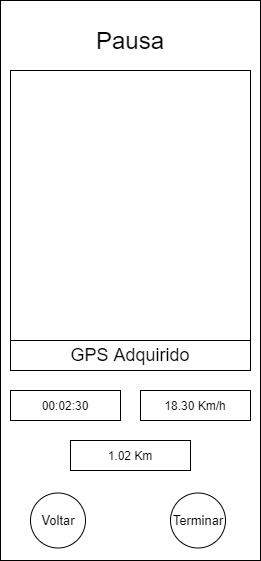

The diagram above was exported from draw.io. Its source (the exported page's mxGraphModel, read from the mxfile embedded in the PNG):
<mxGraphModel dx="1422" dy="794" grid="1" gridSize="10" guides="1" tooltips="1" connect="1" arrows="1" fold="1" page="1" pageScale="1" pageWidth="827" pageHeight="1169" math="0" shadow="0">
  <root>
    <mxCell id="0" />
    <mxCell id="1" parent="0" />
    <mxCell id="stZKdTDXSeTJPusdR-f_-1" value="" style="rounded=0;whiteSpace=wrap;html=1;" parent="1" vertex="1">
      <mxGeometry x="40" y="40" width="260" height="560" as="geometry" />
    </mxCell>
    <mxCell id="stZKdTDXSeTJPusdR-f_-14" value="&lt;font style=&quot;font-size: 18px&quot;&gt;GPS Adquirido&lt;/font&gt;" style="rounded=0;whiteSpace=wrap;html=1;align=center;" parent="1" vertex="1">
      <mxGeometry x="50" y="380" width="240" height="30" as="geometry" />
    </mxCell>
    <mxCell id="GOVpLha1Pa8c-CNVcwbZ-1" value="" style="ellipse;whiteSpace=wrap;html=1;aspect=fixed;" parent="1" vertex="1">
      <mxGeometry x="70" y="532.5" width="55" height="55" as="geometry" />
    </mxCell>
    <mxCell id="GOVpLha1Pa8c-CNVcwbZ-2" value="" style="rounded=0;whiteSpace=wrap;html=1;" parent="1" vertex="1">
      <mxGeometry x="50" y="110" width="240" height="270" as="geometry" />
    </mxCell>
    <mxCell id="GOVpLha1Pa8c-CNVcwbZ-3" value="&lt;font style=&quot;font-size: 13px&quot;&gt;Voltar&lt;/font&gt;" style="text;html=1;strokeColor=none;fillColor=none;align=center;verticalAlign=middle;whiteSpace=wrap;rounded=0;" parent="1" vertex="1">
      <mxGeometry x="77.5" y="550" width="40" height="20" as="geometry" />
    </mxCell>
    <mxCell id="eB7r94q975lbdKvKn-rO-1" value="" style="ellipse;whiteSpace=wrap;html=1;aspect=fixed;" vertex="1" parent="1">
      <mxGeometry x="210" y="532.5" width="55" height="55" as="geometry" />
    </mxCell>
    <mxCell id="eB7r94q975lbdKvKn-rO-2" value="&lt;font style=&quot;font-size: 13px&quot;&gt;Terminar&lt;/font&gt;" style="text;html=1;strokeColor=none;fillColor=none;align=center;verticalAlign=middle;whiteSpace=wrap;rounded=0;" vertex="1" parent="1">
      <mxGeometry x="217.5" y="550" width="40" height="20" as="geometry" />
    </mxCell>
    <mxCell id="eB7r94q975lbdKvKn-rO-3" value="&lt;font style=&quot;font-size: 24px&quot;&gt;Pausa&lt;/font&gt;" style="text;html=1;strokeColor=none;fillColor=none;align=center;verticalAlign=middle;whiteSpace=wrap;rounded=0;" vertex="1" parent="1">
      <mxGeometry x="90" y="70" width="160" height="20" as="geometry" />
    </mxCell>
    <mxCell id="eB7r94q975lbdKvKn-rO-5" value="00:02:30" style="rounded=0;whiteSpace=wrap;html=1;" vertex="1" parent="1">
      <mxGeometry x="50" y="430" width="110" height="30" as="geometry" />
    </mxCell>
    <mxCell id="eB7r94q975lbdKvKn-rO-6" value="18.30 Km/h" style="rounded=0;whiteSpace=wrap;html=1;" vertex="1" parent="1">
      <mxGeometry x="180" y="430" width="110" height="30" as="geometry" />
    </mxCell>
    <mxCell id="eB7r94q975lbdKvKn-rO-7" value="1.02 Km" style="rounded=0;whiteSpace=wrap;html=1;" vertex="1" parent="1">
      <mxGeometry x="110" y="480" width="120" height="30" as="geometry" />
    </mxCell>
  </root>
</mxGraphModel>